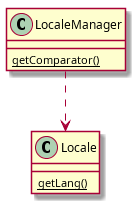

The diagram above was rendered by PlantUML. Its source (embedded in the PNG):
@startuml Singleton

class Locale {
    {static} getLang()
}

class LocaleManager {
    {static} getComparator()
}

LocaleManager ..> Locale

@enduml